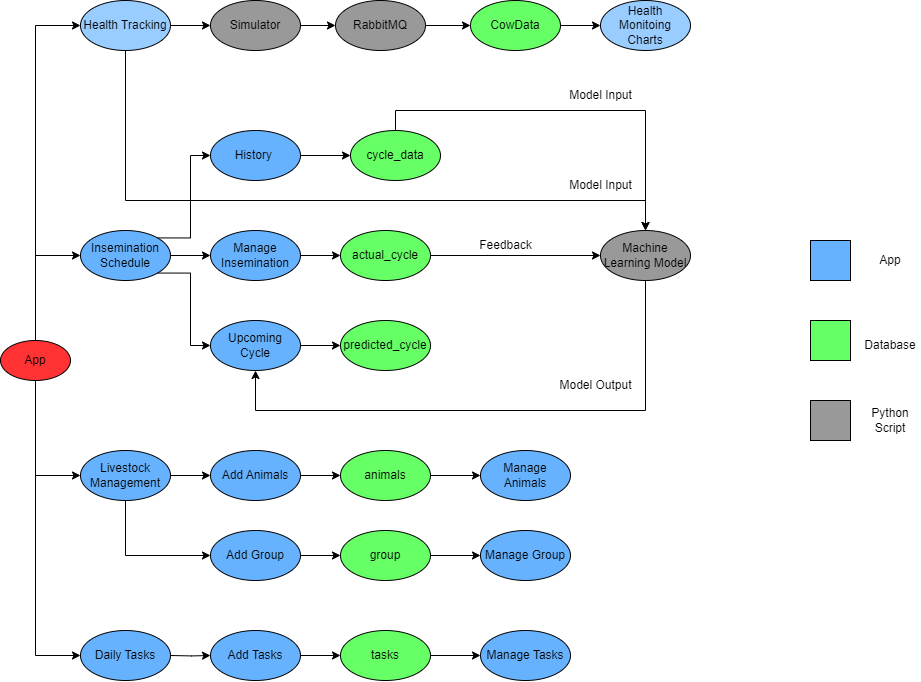

The diagram above was exported from draw.io. Its source (the exported page's mxGraphModel, read from the mxfile embedded in the PNG):
<mxGraphModel dx="2350" dy="803" grid="1" gridSize="10" guides="1" tooltips="1" connect="1" arrows="1" fold="1" page="1" pageScale="1" pageWidth="850" pageHeight="1100" math="0" shadow="0" adaptiveColors="simple">
  <root>
    <mxCell id="0" />
    <mxCell id="1" parent="0" />
    <mxCell id="YSnlW3XixPGel-LE_VRd-6" style="edgeStyle=orthogonalEdgeStyle;rounded=0;orthogonalLoop=1;jettySize=auto;html=1;exitX=0.5;exitY=0;exitDx=0;exitDy=0;entryX=0;entryY=0.5;entryDx=0;entryDy=0;" parent="1" source="YSnlW3XixPGel-LE_VRd-3" target="YSnlW3XixPGel-LE_VRd-5" edge="1">
      <mxGeometry relative="1" as="geometry" />
    </mxCell>
    <mxCell id="YSnlW3XixPGel-LE_VRd-8" style="edgeStyle=orthogonalEdgeStyle;rounded=0;orthogonalLoop=1;jettySize=auto;html=1;exitX=0.5;exitY=0;exitDx=0;exitDy=0;entryX=0;entryY=0.5;entryDx=0;entryDy=0;" parent="1" source="YSnlW3XixPGel-LE_VRd-3" target="YSnlW3XixPGel-LE_VRd-7" edge="1">
      <mxGeometry relative="1" as="geometry" />
    </mxCell>
    <mxCell id="YSnlW3XixPGel-LE_VRd-91" style="edgeStyle=orthogonalEdgeStyle;rounded=0;orthogonalLoop=1;jettySize=auto;html=1;exitX=0.5;exitY=1;exitDx=0;exitDy=0;entryX=0;entryY=0.5;entryDx=0;entryDy=0;" parent="1" source="YSnlW3XixPGel-LE_VRd-3" target="YSnlW3XixPGel-LE_VRd-89" edge="1">
      <mxGeometry relative="1" as="geometry" />
    </mxCell>
    <mxCell id="YSnlW3XixPGel-LE_VRd-3" value="App" style="ellipse;whiteSpace=wrap;html=1;fillColor=#FF3333;rounded=0;" parent="1" vertex="1">
      <mxGeometry x="-850" y="540" width="70" height="40" as="geometry" />
    </mxCell>
    <mxCell id="YSnlW3XixPGel-LE_VRd-10" style="edgeStyle=orthogonalEdgeStyle;rounded=0;orthogonalLoop=1;jettySize=auto;html=1;exitX=1;exitY=0.5;exitDx=0;exitDy=0;entryX=0;entryY=0.5;entryDx=0;entryDy=0;" parent="1" source="YSnlW3XixPGel-LE_VRd-5" target="YSnlW3XixPGel-LE_VRd-9" edge="1">
      <mxGeometry relative="1" as="geometry" />
    </mxCell>
    <mxCell id="YSnlW3XixPGel-LE_VRd-19" style="edgeStyle=orthogonalEdgeStyle;rounded=0;orthogonalLoop=1;jettySize=auto;html=1;exitX=0.5;exitY=1;exitDx=0;exitDy=0;entryX=0.5;entryY=0;entryDx=0;entryDy=0;" parent="1" source="YSnlW3XixPGel-LE_VRd-5" target="YSnlW3XixPGel-LE_VRd-18" edge="1">
      <mxGeometry relative="1" as="geometry">
        <Array as="points">
          <mxPoint x="-725" y="400" />
          <mxPoint x="-205" y="400" />
        </Array>
      </mxGeometry>
    </mxCell>
    <mxCell id="YSnlW3XixPGel-LE_VRd-5" value="Health Tracking" style="ellipse;whiteSpace=wrap;html=1;fillStyle=solid;fillColor=#99CCFF;rounded=0;" parent="1" vertex="1">
      <mxGeometry x="-770" y="200" width="90" height="50" as="geometry" />
    </mxCell>
    <mxCell id="YSnlW3XixPGel-LE_VRd-23" style="edgeStyle=orthogonalEdgeStyle;rounded=0;orthogonalLoop=1;jettySize=auto;html=1;exitX=1;exitY=0;exitDx=0;exitDy=0;entryX=0;entryY=0.5;entryDx=0;entryDy=0;" parent="1" source="YSnlW3XixPGel-LE_VRd-7" target="YSnlW3XixPGel-LE_VRd-20" edge="1">
      <mxGeometry relative="1" as="geometry" />
    </mxCell>
    <mxCell id="YSnlW3XixPGel-LE_VRd-24" style="edgeStyle=orthogonalEdgeStyle;rounded=0;orthogonalLoop=1;jettySize=auto;html=1;exitX=1;exitY=0.5;exitDx=0;exitDy=0;entryX=0;entryY=0.5;entryDx=0;entryDy=0;" parent="1" source="YSnlW3XixPGel-LE_VRd-7" target="YSnlW3XixPGel-LE_VRd-21" edge="1">
      <mxGeometry relative="1" as="geometry" />
    </mxCell>
    <mxCell id="YSnlW3XixPGel-LE_VRd-25" style="edgeStyle=orthogonalEdgeStyle;rounded=0;orthogonalLoop=1;jettySize=auto;html=1;exitX=1;exitY=1;exitDx=0;exitDy=0;entryX=0;entryY=0.5;entryDx=0;entryDy=0;" parent="1" source="YSnlW3XixPGel-LE_VRd-7" target="YSnlW3XixPGel-LE_VRd-22" edge="1">
      <mxGeometry relative="1" as="geometry" />
    </mxCell>
    <mxCell id="YSnlW3XixPGel-LE_VRd-7" value="Insemination&lt;br&gt;Schedule" style="ellipse;whiteSpace=wrap;html=1;fillStyle=solid;fillColor=#66B2FF;rounded=0;" parent="1" vertex="1">
      <mxGeometry x="-770" y="430" width="90" height="50" as="geometry" />
    </mxCell>
    <mxCell id="YSnlW3XixPGel-LE_VRd-14" style="edgeStyle=orthogonalEdgeStyle;rounded=0;orthogonalLoop=1;jettySize=auto;html=1;exitX=1;exitY=0.5;exitDx=0;exitDy=0;entryX=0;entryY=0.5;entryDx=0;entryDy=0;" parent="1" source="YSnlW3XixPGel-LE_VRd-9" target="YSnlW3XixPGel-LE_VRd-11" edge="1">
      <mxGeometry relative="1" as="geometry" />
    </mxCell>
    <mxCell id="YSnlW3XixPGel-LE_VRd-9" value="Simulator" style="ellipse;whiteSpace=wrap;html=1;fillStyle=solid;fillColor=#999999;rounded=0;" parent="1" vertex="1">
      <mxGeometry x="-640" y="200" width="90" height="50" as="geometry" />
    </mxCell>
    <mxCell id="YSnlW3XixPGel-LE_VRd-15" style="edgeStyle=orthogonalEdgeStyle;rounded=0;orthogonalLoop=1;jettySize=auto;html=1;exitX=1;exitY=0.5;exitDx=0;exitDy=0;entryX=0;entryY=0.5;entryDx=0;entryDy=0;" parent="1" source="YSnlW3XixPGel-LE_VRd-11" target="YSnlW3XixPGel-LE_VRd-12" edge="1">
      <mxGeometry relative="1" as="geometry" />
    </mxCell>
    <mxCell id="YSnlW3XixPGel-LE_VRd-11" value="RabbitMQ" style="ellipse;whiteSpace=wrap;html=1;fillStyle=solid;fillColor=#999999;rounded=0;" parent="1" vertex="1">
      <mxGeometry x="-515" y="200" width="90" height="50" as="geometry" />
    </mxCell>
    <mxCell id="YSnlW3XixPGel-LE_VRd-16" style="edgeStyle=orthogonalEdgeStyle;rounded=0;orthogonalLoop=1;jettySize=auto;html=1;exitX=1;exitY=0.5;exitDx=0;exitDy=0;entryX=0;entryY=0.5;entryDx=0;entryDy=0;" parent="1" source="YSnlW3XixPGel-LE_VRd-12" target="YSnlW3XixPGel-LE_VRd-13" edge="1">
      <mxGeometry relative="1" as="geometry" />
    </mxCell>
    <mxCell id="YSnlW3XixPGel-LE_VRd-12" value="CowData" style="ellipse;whiteSpace=wrap;html=1;fillStyle=solid;fillColor=#66FF66;rounded=0;" parent="1" vertex="1">
      <mxGeometry x="-380" y="200" width="90" height="50" as="geometry" />
    </mxCell>
    <mxCell id="YSnlW3XixPGel-LE_VRd-13" value="Health Monitoing Charts" style="ellipse;whiteSpace=wrap;html=1;fillStyle=solid;fillColor=#99CCFF;rounded=0;" parent="1" vertex="1">
      <mxGeometry x="-250" y="200" width="90" height="50" as="geometry" />
    </mxCell>
    <mxCell id="YSnlW3XixPGel-LE_VRd-64" style="edgeStyle=orthogonalEdgeStyle;rounded=0;orthogonalLoop=1;jettySize=auto;html=1;exitX=0.5;exitY=1;exitDx=0;exitDy=0;entryX=0.5;entryY=1;entryDx=0;entryDy=0;" parent="1" source="YSnlW3XixPGel-LE_VRd-18" target="YSnlW3XixPGel-LE_VRd-22" edge="1">
      <mxGeometry relative="1" as="geometry">
        <Array as="points">
          <mxPoint x="-205" y="610" />
          <mxPoint x="-595" y="610" />
        </Array>
      </mxGeometry>
    </mxCell>
    <mxCell id="YSnlW3XixPGel-LE_VRd-18" value="Machine Learning Model" style="ellipse;whiteSpace=wrap;html=1;fillStyle=solid;fillColor=#999999;rounded=0;" parent="1" vertex="1">
      <mxGeometry x="-250" y="430" width="90" height="50" as="geometry" />
    </mxCell>
    <mxCell id="YSnlW3XixPGel-LE_VRd-27" style="edgeStyle=orthogonalEdgeStyle;rounded=0;orthogonalLoop=1;jettySize=auto;html=1;exitX=1;exitY=0.5;exitDx=0;exitDy=0;entryX=0;entryY=0.5;entryDx=0;entryDy=0;" parent="1" source="YSnlW3XixPGel-LE_VRd-20" target="YSnlW3XixPGel-LE_VRd-26" edge="1">
      <mxGeometry relative="1" as="geometry" />
    </mxCell>
    <mxCell id="YSnlW3XixPGel-LE_VRd-20" value="History&amp;nbsp;" style="ellipse;whiteSpace=wrap;html=1;fillStyle=solid;fillColor=#66B2FF;rounded=0;" parent="1" vertex="1">
      <mxGeometry x="-640" y="330" width="90" height="50" as="geometry" />
    </mxCell>
    <mxCell id="YSnlW3XixPGel-LE_VRd-33" style="edgeStyle=orthogonalEdgeStyle;rounded=0;orthogonalLoop=1;jettySize=auto;html=1;exitX=1;exitY=0.5;exitDx=0;exitDy=0;entryX=0;entryY=0.5;entryDx=0;entryDy=0;" parent="1" source="YSnlW3XixPGel-LE_VRd-21" target="YSnlW3XixPGel-LE_VRd-32" edge="1">
      <mxGeometry relative="1" as="geometry" />
    </mxCell>
    <mxCell id="YSnlW3XixPGel-LE_VRd-21" value="Manage Insemination" style="ellipse;whiteSpace=wrap;html=1;fillStyle=solid;fillColor=#66B2FF;rounded=0;" parent="1" vertex="1">
      <mxGeometry x="-640" y="430" width="90" height="50" as="geometry" />
    </mxCell>
    <mxCell id="YSnlW3XixPGel-LE_VRd-30" style="edgeStyle=orthogonalEdgeStyle;rounded=0;orthogonalLoop=1;jettySize=auto;html=1;exitX=1;exitY=0.5;exitDx=0;exitDy=0;entryX=0;entryY=0.5;entryDx=0;entryDy=0;" parent="1" source="YSnlW3XixPGel-LE_VRd-22" target="YSnlW3XixPGel-LE_VRd-29" edge="1">
      <mxGeometry relative="1" as="geometry" />
    </mxCell>
    <mxCell id="YSnlW3XixPGel-LE_VRd-22" value="Upcoming&lt;br&gt;Cycle" style="ellipse;whiteSpace=wrap;html=1;fillStyle=solid;fillColor=#66B2FF;rounded=0;" parent="1" vertex="1">
      <mxGeometry x="-640" y="520" width="90" height="50" as="geometry" />
    </mxCell>
    <mxCell id="YSnlW3XixPGel-LE_VRd-28" style="edgeStyle=orthogonalEdgeStyle;rounded=0;orthogonalLoop=1;jettySize=auto;html=1;exitX=0.5;exitY=0;exitDx=0;exitDy=0;entryX=0.5;entryY=0;entryDx=0;entryDy=0;" parent="1" source="YSnlW3XixPGel-LE_VRd-26" target="YSnlW3XixPGel-LE_VRd-18" edge="1">
      <mxGeometry relative="1" as="geometry" />
    </mxCell>
    <mxCell id="YSnlW3XixPGel-LE_VRd-26" value="cycle_data" style="ellipse;whiteSpace=wrap;html=1;fillStyle=solid;fillColor=#66FF66;rounded=0;" parent="1" vertex="1">
      <mxGeometry x="-500" y="330" width="90" height="50" as="geometry" />
    </mxCell>
    <mxCell id="YSnlW3XixPGel-LE_VRd-29" value="predicted_cycle" style="ellipse;whiteSpace=wrap;html=1;fillStyle=solid;fillColor=#66FF66;rounded=0;" parent="1" vertex="1">
      <mxGeometry x="-510" y="520" width="90" height="50" as="geometry" />
    </mxCell>
    <mxCell id="YSnlW3XixPGel-LE_VRd-34" style="edgeStyle=orthogonalEdgeStyle;rounded=0;orthogonalLoop=1;jettySize=auto;html=1;exitX=1;exitY=0.5;exitDx=0;exitDy=0;entryX=0;entryY=0.5;entryDx=0;entryDy=0;" parent="1" source="YSnlW3XixPGel-LE_VRd-32" target="YSnlW3XixPGel-LE_VRd-18" edge="1">
      <mxGeometry relative="1" as="geometry" />
    </mxCell>
    <mxCell id="YSnlW3XixPGel-LE_VRd-32" value="actual_cycle" style="ellipse;whiteSpace=wrap;html=1;fillStyle=solid;fillColor=#66FF66;rounded=0;" parent="1" vertex="1">
      <mxGeometry x="-510" y="430" width="90" height="50" as="geometry" />
    </mxCell>
    <mxCell id="YSnlW3XixPGel-LE_VRd-35" value="Feedback" style="text;html=1;align=center;verticalAlign=middle;resizable=0;points=[];autosize=1;strokeColor=none;fillColor=none;rounded=0;" parent="1" vertex="1">
      <mxGeometry x="-385" y="430" width="80" height="30" as="geometry" />
    </mxCell>
    <mxCell id="YSnlW3XixPGel-LE_VRd-36" value="Model Output" style="text;html=1;align=center;verticalAlign=middle;resizable=0;points=[];autosize=1;strokeColor=none;fillColor=none;rounded=0;" parent="1" vertex="1">
      <mxGeometry x="-305" y="570" width="100" height="30" as="geometry" />
    </mxCell>
    <mxCell id="YSnlW3XixPGel-LE_VRd-37" value="Model Input" style="text;html=1;align=center;verticalAlign=middle;resizable=0;points=[];autosize=1;strokeColor=none;fillColor=none;rounded=0;" parent="1" vertex="1">
      <mxGeometry x="-295" y="370" width="90" height="30" as="geometry" />
    </mxCell>
    <mxCell id="YSnlW3XixPGel-LE_VRd-38" value="Model Input" style="text;html=1;align=center;verticalAlign=middle;resizable=0;points=[];autosize=1;strokeColor=none;fillColor=none;rounded=0;" parent="1" vertex="1">
      <mxGeometry x="-295" y="280" width="90" height="30" as="geometry" />
    </mxCell>
    <mxCell id="YSnlW3XixPGel-LE_VRd-45" style="edgeStyle=orthogonalEdgeStyle;rounded=0;orthogonalLoop=1;jettySize=auto;html=1;exitX=1;exitY=0.5;exitDx=0;exitDy=0;entryX=0;entryY=0.5;entryDx=0;entryDy=0;" parent="1" source="YSnlW3XixPGel-LE_VRd-41" target="YSnlW3XixPGel-LE_VRd-44" edge="1">
      <mxGeometry relative="1" as="geometry" />
    </mxCell>
    <mxCell id="YSnlW3XixPGel-LE_VRd-41" value="Add Animals" style="ellipse;whiteSpace=wrap;html=1;fillStyle=solid;fillColor=#66B2FF;rounded=0;" parent="1" vertex="1">
      <mxGeometry x="-640" y="650" width="90" height="50" as="geometry" />
    </mxCell>
    <mxCell id="YSnlW3XixPGel-LE_VRd-107" style="edgeStyle=orthogonalEdgeStyle;rounded=0;orthogonalLoop=1;jettySize=auto;html=1;exitX=1;exitY=0.5;exitDx=0;exitDy=0;entryX=0;entryY=0.5;entryDx=0;entryDy=0;" parent="1" source="YSnlW3XixPGel-LE_VRd-44" target="YSnlW3XixPGel-LE_VRd-49" edge="1">
      <mxGeometry relative="1" as="geometry" />
    </mxCell>
    <mxCell id="YSnlW3XixPGel-LE_VRd-44" value="animals" style="ellipse;whiteSpace=wrap;html=1;fillStyle=solid;fillColor=#66FF66;rounded=0;" parent="1" vertex="1">
      <mxGeometry x="-510" y="650" width="90" height="50" as="geometry" />
    </mxCell>
    <mxCell id="YSnlW3XixPGel-LE_VRd-49" value="Manage Animals" style="ellipse;whiteSpace=wrap;html=1;fillStyle=solid;fillColor=#66B2FF;rounded=0;" parent="1" vertex="1">
      <mxGeometry x="-370" y="650" width="90" height="50" as="geometry" />
    </mxCell>
    <mxCell id="YSnlW3XixPGel-LE_VRd-53" value="" style="edgeStyle=orthogonalEdgeStyle;rounded=0;orthogonalLoop=1;jettySize=auto;html=1;exitX=0.5;exitY=1;exitDx=0;exitDy=0;entryX=0;entryY=0.5;entryDx=0;entryDy=0;" parent="1" source="YSnlW3XixPGel-LE_VRd-3" target="YSnlW3XixPGel-LE_VRd-52" edge="1">
      <mxGeometry relative="1" as="geometry">
        <mxPoint x="-815" y="580" as="sourcePoint" />
        <mxPoint x="-640" y="675" as="targetPoint" />
      </mxGeometry>
    </mxCell>
    <mxCell id="YSnlW3XixPGel-LE_VRd-54" style="edgeStyle=orthogonalEdgeStyle;rounded=0;orthogonalLoop=1;jettySize=auto;html=1;exitX=1;exitY=0.5;exitDx=0;exitDy=0;entryX=0;entryY=0.5;entryDx=0;entryDy=0;" parent="1" source="YSnlW3XixPGel-LE_VRd-52" target="YSnlW3XixPGel-LE_VRd-41" edge="1">
      <mxGeometry relative="1" as="geometry" />
    </mxCell>
    <mxCell id="YSnlW3XixPGel-LE_VRd-63" style="edgeStyle=orthogonalEdgeStyle;rounded=0;orthogonalLoop=1;jettySize=auto;html=1;exitX=0.5;exitY=1;exitDx=0;exitDy=0;entryX=0;entryY=0.5;entryDx=0;entryDy=0;" parent="1" source="YSnlW3XixPGel-LE_VRd-52" target="YSnlW3XixPGel-LE_VRd-57" edge="1">
      <mxGeometry relative="1" as="geometry" />
    </mxCell>
    <mxCell id="YSnlW3XixPGel-LE_VRd-52" value="Livestock&lt;br&gt;Management" style="ellipse;whiteSpace=wrap;html=1;fillStyle=solid;fillColor=#66B2FF;rounded=0;" parent="1" vertex="1">
      <mxGeometry x="-770" y="650" width="90" height="50" as="geometry" />
    </mxCell>
    <mxCell id="YSnlW3XixPGel-LE_VRd-56" style="edgeStyle=orthogonalEdgeStyle;rounded=0;orthogonalLoop=1;jettySize=auto;html=1;exitX=1;exitY=0.5;exitDx=0;exitDy=0;entryX=0;entryY=0.5;entryDx=0;entryDy=0;" parent="1" source="YSnlW3XixPGel-LE_VRd-57" target="YSnlW3XixPGel-LE_VRd-59" edge="1">
      <mxGeometry relative="1" as="geometry" />
    </mxCell>
    <mxCell id="YSnlW3XixPGel-LE_VRd-57" value="Add Group" style="ellipse;whiteSpace=wrap;html=1;fillStyle=solid;fillColor=#66B2FF;rounded=0;" parent="1" vertex="1">
      <mxGeometry x="-640" y="730" width="90" height="50" as="geometry" />
    </mxCell>
    <mxCell id="YSnlW3XixPGel-LE_VRd-108" style="edgeStyle=orthogonalEdgeStyle;rounded=0;orthogonalLoop=1;jettySize=auto;html=1;exitX=1;exitY=0.5;exitDx=0;exitDy=0;entryX=0;entryY=0.5;entryDx=0;entryDy=0;" parent="1" source="YSnlW3XixPGel-LE_VRd-59" target="YSnlW3XixPGel-LE_VRd-62" edge="1">
      <mxGeometry relative="1" as="geometry" />
    </mxCell>
    <mxCell id="YSnlW3XixPGel-LE_VRd-59" value="group" style="ellipse;whiteSpace=wrap;html=1;fillStyle=solid;fillColor=#66FF66;rounded=0;" parent="1" vertex="1">
      <mxGeometry x="-510" y="730" width="90" height="50" as="geometry" />
    </mxCell>
    <mxCell id="YSnlW3XixPGel-LE_VRd-62" value="Manage Group" style="ellipse;whiteSpace=wrap;html=1;fillStyle=solid;fillColor=#66B2FF;rounded=0;" parent="1" vertex="1">
      <mxGeometry x="-370" y="730" width="90" height="50" as="geometry" />
    </mxCell>
    <mxCell id="YSnlW3XixPGel-LE_VRd-73" style="edgeStyle=orthogonalEdgeStyle;rounded=0;orthogonalLoop=1;jettySize=auto;html=1;exitX=1;exitY=0.5;exitDx=0;exitDy=0;entryX=0;entryY=0.5;entryDx=0;entryDy=0;" parent="1" source="YSnlW3XixPGel-LE_VRd-74" target="YSnlW3XixPGel-LE_VRd-76" edge="1">
      <mxGeometry relative="1" as="geometry" />
    </mxCell>
    <mxCell id="YSnlW3XixPGel-LE_VRd-74" value="Add Tasks" style="ellipse;whiteSpace=wrap;html=1;fillStyle=solid;fillColor=#66B2FF;rounded=0;" parent="1" vertex="1">
      <mxGeometry x="-640" y="830" width="90" height="50" as="geometry" />
    </mxCell>
    <mxCell id="YSnlW3XixPGel-LE_VRd-109" style="edgeStyle=orthogonalEdgeStyle;rounded=0;orthogonalLoop=1;jettySize=auto;html=1;exitX=1;exitY=0.5;exitDx=0;exitDy=0;entryX=0;entryY=0.5;entryDx=0;entryDy=0;" parent="1" source="YSnlW3XixPGel-LE_VRd-76" target="YSnlW3XixPGel-LE_VRd-79" edge="1">
      <mxGeometry relative="1" as="geometry" />
    </mxCell>
    <mxCell id="YSnlW3XixPGel-LE_VRd-76" value="tasks" style="ellipse;whiteSpace=wrap;html=1;fillStyle=solid;fillColor=#66FF66;rounded=0;" parent="1" vertex="1">
      <mxGeometry x="-510" y="830" width="90" height="50" as="geometry" />
    </mxCell>
    <mxCell id="YSnlW3XixPGel-LE_VRd-79" value="Manage Tasks" style="ellipse;whiteSpace=wrap;html=1;fillStyle=solid;fillColor=#66B2FF;rounded=0;" parent="1" vertex="1">
      <mxGeometry x="-370" y="830" width="90" height="50" as="geometry" />
    </mxCell>
    <mxCell id="YSnlW3XixPGel-LE_VRd-80" style="edgeStyle=orthogonalEdgeStyle;rounded=0;orthogonalLoop=1;jettySize=auto;html=1;exitX=1;exitY=0.5;exitDx=0;exitDy=0;entryX=0;entryY=0.5;entryDx=0;entryDy=0;" parent="1" target="YSnlW3XixPGel-LE_VRd-74" edge="1">
      <mxGeometry relative="1" as="geometry">
        <mxPoint x="-680" y="855" as="sourcePoint" />
      </mxGeometry>
    </mxCell>
    <mxCell id="YSnlW3XixPGel-LE_VRd-89" value="Daily Tasks" style="ellipse;whiteSpace=wrap;html=1;fillStyle=solid;fillColor=#66B2FF;rounded=0;" parent="1" vertex="1">
      <mxGeometry x="-770" y="830" width="90" height="50" as="geometry" />
    </mxCell>
    <mxCell id="YSnlW3XixPGel-LE_VRd-95" value="" style="whiteSpace=wrap;html=1;aspect=fixed;fillColor=#66B2FF;rounded=0;" parent="1" vertex="1">
      <mxGeometry x="-40" y="440" width="40" height="40" as="geometry" />
    </mxCell>
    <mxCell id="YSnlW3XixPGel-LE_VRd-96" value="" style="whiteSpace=wrap;html=1;aspect=fixed;fillColor=#66FF66;rounded=0;" parent="1" vertex="1">
      <mxGeometry x="-40" y="520" width="40" height="40" as="geometry" />
    </mxCell>
    <mxCell id="YSnlW3XixPGel-LE_VRd-97" value="" style="whiteSpace=wrap;html=1;aspect=fixed;fillColor=#999999;rounded=0;" parent="1" vertex="1">
      <mxGeometry x="-40" y="600" width="40" height="40" as="geometry" />
    </mxCell>
    <mxCell id="YSnlW3XixPGel-LE_VRd-100" value="App" style="text;html=1;align=center;verticalAlign=middle;whiteSpace=wrap;rounded=0;" parent="1" vertex="1">
      <mxGeometry x="10" y="445" width="60" height="30" as="geometry" />
    </mxCell>
    <mxCell id="YSnlW3XixPGel-LE_VRd-101" value="Database" style="text;html=1;align=center;verticalAlign=middle;whiteSpace=wrap;rounded=0;" parent="1" vertex="1">
      <mxGeometry x="10" y="530" width="60" height="30" as="geometry" />
    </mxCell>
    <mxCell id="YSnlW3XixPGel-LE_VRd-102" value="Python Script" style="text;html=1;align=center;verticalAlign=middle;whiteSpace=wrap;rounded=0;" parent="1" vertex="1">
      <mxGeometry x="10" y="605" width="60" height="30" as="geometry" />
    </mxCell>
  </root>
</mxGraphModel>